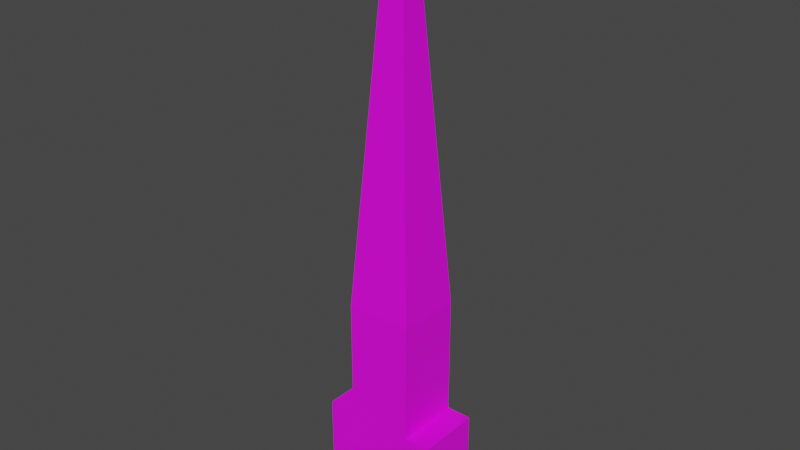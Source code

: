 # Source: ThrowingKnife.blend  (saved by Blender 3.3.6; exported with 4.5.12 LTS)
import bpy
from mathutils import Matrix  # noqa: F401  (used for matrix-valued properties, if any)

bpy.ops.wm.read_factory_settings(use_empty=True)
scene = bpy.context.scene
scene.name = 'Scene'

# ---- collections
col_collection = bpy.data.collections.new('Collection'); scene.collection.children.link(col_collection)

# ---- images (referenced by path relative to the original .blend; pixels are not part of the script)
import os
ASSET_DIR = os.environ.get("B2B_ASSET_DIR", "")  # directory of the original .blend (textures are referenced by path, not embedded)
HERE = os.path.dirname(os.path.abspath(__file__))  # packed textures are extracted next to this script under _unpacked/

def load_image(name, relpath, width, height, colorspace="sRGB"):
    """Load a texture the original file referenced (path relative to the .blend, or extracted next to this script)."""
    p = next((c for c in (os.path.join(HERE, relpath), os.path.join(ASSET_DIR, relpath)) if relpath and os.path.exists(c)), "")
    if p:
        img = bpy.data.images.load(p, check_existing=True)
        img.name = name
    else:  # same state as the original file: an image datablock whose file is absent (Cycles renders it pink)
        img = bpy.data.images.new(name, width, height)
        img.source = "FILE"
        img.filepath = "//" + (relpath or name)
    img.colorspace_settings.name = colorspace
    return img
img_throwing_knife_texture = load_image('Throwing Knife Texture', 'textures/Throwing Knife Texture.png', 1024, 1024, 'sRGB')

# ---- materials (node trees are filled in below, after node groups)
mat_thrown_knife_material = bpy.data.materials.new('Thrown Knife Material')
mat_thrown_knife_material.alpha_threshold = 0.0
mat_thrown_knife_material.use_transparent_shadow = False
mat_thrown_knife_material.roughness = 0.5
mat_thrown_knife_material.line_color = (0.0, 0.0, 0.0, 1.0)

# ---- material node trees
mat_thrown_knife_material.use_nodes = True; mat_thrown_knife_material.node_tree.nodes.clear()
_N = mat_thrown_knife_material.node_tree.nodes; _L = mat_thrown_knife_material.node_tree.links
n0 = _N.new('ShaderNodeOutputMaterial'); n0.name = 'Material Output'; n0.location = (300, 300)
n1 = _N.new('ShaderNodeBsdfPrincipled'); n1.name = 'Principled BSDF'; n1.location = (10, 300)
n1.distribution = 'GGX'
n1.subsurface_method = 'RANDOM_WALK_SKIN'
n1.inputs[3].default_value = 1.45
n1.inputs[27].default_value = (0.0, 0.0, 0.0, 1.0)
n1.inputs[28].default_value = 1.0
n2 = _N.new('ShaderNodeTexImage'); n2.name = 'Image Texture'; n2.location = (-280, 280)
n2.image = img_throwing_knife_texture
_L.new(n1.outputs[0], n0.inputs[0])
_L.new(n2.outputs[0], n1.inputs[0])
n0.is_active_output = True

# ---- world
world_world = bpy.data.worlds.new('World'); scene.world = world_world
world_world.use_nodes = True; world_world.node_tree.nodes.clear()
_N = world_world.node_tree.nodes; _L = world_world.node_tree.links
n0 = _N.new('ShaderNodeOutputWorld'); n0.name = 'World Output'; n0.location = (300, 300)
n1 = _N.new('ShaderNodeBackground'); n1.name = 'Background'; n1.location = (10, 300)
n1.inputs[0].default_value = (0.05088, 0.05088, 0.05088, 1.0)
_L.new(n1.outputs[0], n0.inputs[0])
n0.is_active_output = True
world_world.color = (0.05088, 0.05088, 0.05088)
world_world.use_sun_shadow = False
world_world.sun_shadow_jitter_overblur = 0.0

# ---- meshes
me_cube = bpy.data.meshes.new('Cube')
me_cube.from_pydata([(0.1969, -0.2278, 0.293), (0.1969, -0.07149, 0.293), (0.1969, -0.2278, 0.005112), (0.1969, -0.07149, 0.005112), (0.04058, -0.2278, 0.293), (0.04058, -0.07149, 0.293), (0.04058, -0.2278, 0.005112), (0.04058, -0.07149, 0.005112), (0.1341, -0.1343, 1.197), (0.1033, -0.1343, 1.197), (0.1341, -0.165, 1.197), (0.1033, -0.165, 1.197), (0.04058, -0.07149, -0.08918), (0.04058, -0.2278, -0.08918), (0.1969, -0.2278, -0.08918), (0.1969, -0.07149, -0.08918), (0.1969, -0.2278, 0.005112), (0.1969, -0.07149, 0.005112), (0.1969, -0.2278, -0.08918), (0.1969, -0.07149, -0.08918), (-0.02653, -0.07149, 0.005112), (-0.02653, -0.2278, 0.005112), (-0.02653, -0.07149, -0.08918), (-0.02653, -0.2278, -0.08918), (0.04058, -0.07149, -0.1814), (0.04058, -0.2278, -0.1814), (-0.02653, -0.07149, -0.1814), (-0.02653, -0.2278, -0.1814), (0.04058, -0.07149, -0.2223), (0.04058, -0.2278, -0.2223), (-0.02653, -0.07149, -0.2223), (-0.02653, -0.2278, -0.2223), (0.1992, -0.07149, -0.1814), (0.1992, -0.2278, -0.1814), (0.1992, -0.07149, -0.2223), (0.1992, -0.2278, -0.2223), (0.2576, -0.07149, -0.1814), (0.2576, -0.2278, -0.1814), (0.2576, -0.07149, -0.2223), (0.2576, -0.2278, -0.2223), (0.2576, -0.07149, -0.1814), (0.2576, -0.2278, -0.1814), (0.2576, -0.07149, -0.2223), (0.2576, -0.2278, -0.2223), (0.1992, -0.07149, -0.1814), (0.1992, -0.2278, -0.1814), (0.2576, -0.07149, -0.1814), (0.2576, -0.2278, -0.1814), (0.2577, -0.2278, 0.005112), (0.2577, -0.07149, 0.005112), (0.2577, -0.2278, -0.08918), (0.2577, -0.07149, -0.08918), (0.1992, -0.07149, -0.08889), (0.1992, -0.2278, -0.08889), (0.2576, -0.07149, -0.08889), (0.2576, -0.2278, -0.08889)], [], [(0, 4, 6, 2), (7, 3, 15, 12), (7, 6, 4, 5), (5, 1, 3, 7), (1, 0, 2, 3), (5, 4, 11, 9), (9, 11, 10, 8), (1, 5, 9, 8), (4, 0, 10, 11), (0, 1, 8, 10), (15, 14, 13, 12), (2, 6, 13, 14), (3, 2, 16, 17), (13, 6, 21, 23), (16, 18, 50, 48), (15, 3, 17, 19), (2, 14, 18, 16), (14, 15, 19, 18), (21, 20, 22, 23), (23, 22, 26, 27), (6, 7, 20, 21), (7, 12, 22, 20), (25, 27, 31, 29), (12, 13, 25, 24), (22, 12, 24, 26), (13, 23, 27, 25), (28, 29, 31, 30), (29, 28, 34, 35), (26, 24, 28, 30), (27, 26, 30, 31), (33, 35, 39, 37), (25, 29, 35, 33), (24, 25, 33, 32), (28, 24, 32, 34), (38, 36, 40, 42), (37, 36, 46, 47), (34, 32, 36, 38), (35, 34, 38, 39), (40, 41, 43, 42), (39, 38, 42, 43), (37, 39, 43, 41), (36, 37, 41, 40), (45, 47, 55, 53), (33, 37, 47, 45), (32, 33, 45, 44), (36, 32, 44, 46), (49, 48, 50, 51), (18, 19, 51, 50), (19, 17, 49, 51), (17, 16, 48, 49), (52, 53, 55, 54), (44, 45, 53, 52), (46, 44, 52, 54), (47, 46, 54, 55)])
_uv = me_cube.uv_layers.new(name='UVMap')
_uv.uv.foreach_set('vector', [0.04281, 0.637, 0.1529, 0.637, 0.1529, 0.8398, 0.04281, 0.8398, 0.2474, 0.8398, 0.3575, 0.8398, 0.3575, 0.9062, 0.2474, 0.9062, 0.6205, 0.84, 0.5104, 0.84, 0.5104, 0.6372, 0.6205, 0.6372, 0.2474, 0.637, 0.3575, 0.637, 0.3575, 0.8398, 0.2474, 0.8398, 0.4004, 0.6372, 0.5104, 0.6372, 0.5104, 0.84, 0.4004, 0.84, 0.6205, 0.6372, 0.5104, 0.6372, 0.5547, 0.0, 0.5763, 0.0, 0.7523, 0.5504, 0.7523, 0.5721, 0.7306, 0.5721, 0.7306, 0.5504, 0.3575, 0.637, 0.2474, 0.637, 0.2917, 0.0, 0.3133, 0.0, 0.1529, 0.637, 0.04281, 0.637, 0.08703, 0.0, 0.1087, 0.0, 0.5104, 0.6372, 0.4004, 0.6372, 0.4446, 0.0, 0.4662, 0.0, 0.7306, 0.4721, 0.7306, 0.5822, 0.6205, 0.5822, 0.6205, 0.4721, 0.04281, 0.8398, 0.1529, 0.8398, 0.1529, 0.9062, 0.04281, 0.9062, 0.6205, 0.3604, 0.6205, 0.3604, 0.6205, 0.3604, 0.6205, 0.3604, 0.1529, 0.9062, 0.1529, 0.8398, 0.2002, 0.8398, 0.2002, 0.9062, 0.6634, 0.6923, 0.6634, 0.7587, 0.6205, 0.7587, 0.6205, 0.6923, 0.6205, 0.3604, 0.6205, 0.3604, 0.6205, 0.3604, 0.6205, 0.3604, 0.6205, 0.3604, 0.6205, 0.3604, 0.6205, 0.3604, 0.6205, 0.3604, 0.6205, 0.3604, 0.6205, 0.3604, 0.6205, 0.3604, 0.6205, 0.3604, 0.7306, 0.3604, 0.6205, 0.3604, 0.6205, 0.294, 0.7306, 0.294, 0.7306, 0.294, 0.6205, 0.294, 0.6205, 0.229, 0.7306, 0.229, 0.7306, 0.3303, 0.7306, 0.2202, 0.7779, 0.2202, 0.7779, 0.3303, 0.2474, 0.8398, 0.2474, 0.9062, 0.2002, 0.9062, 0.2002, 0.8398, 0.1529, 0.9712, 0.2002, 0.9712, 0.2002, 1.0, 0.1529, 1.0, 0.7956, 0.1101, 0.7956, 0.2202, 0.7306, 0.2202, 0.7306, 0.1101, 0.2002, 0.9062, 0.2474, 0.9062, 0.2474, 0.9712, 0.2002, 0.9712, 0.1529, 0.9062, 0.2002, 0.9062, 0.2002, 0.9712, 0.1529, 0.9712, 0.6205, 0.1529, 0.7306, 0.1529, 0.7306, 0.2002, 0.6205, 0.2002, 0.7306, 0.1529, 0.6205, 0.1529, 0.6205, 0.04119, 0.7306, 0.04119, 0.2002, 0.9712, 0.2474, 0.9712, 0.2474, 1.0, 0.2002, 1.0, 0.7306, 0.229, 0.6205, 0.229, 0.6205, 0.2002, 0.7306, 0.2002, 0.04119, 0.9712, 0.04119, 1.0, 0.0, 1.0, 0.0, 0.9712, 0.1529, 0.9712, 0.1529, 1.0, 0.04119, 1.0, 0.04119, 0.9712, 0.7306, 0.4721, 0.6205, 0.4721, 0.6205, 0.3604, 0.7306, 0.3604, 0.2474, 1.0, 0.2474, 0.9712, 0.3592, 0.9712, 0.3592, 1.0, 0.6205, 0.3604, 0.6205, 0.3604, 0.6205, 0.3604, 0.6205, 0.3604, 0.6205, 0.3604, 0.6205, 0.3604, 0.6205, 0.3604, 0.6205, 0.3604, 0.3592, 1.0, 0.3592, 0.9712, 0.4004, 0.9712, 0.4004, 1.0, 0.7306, 0.04119, 0.6205, 0.04119, 0.6205, 0.0, 0.7306, 0.0, 0.8023, 0.3303, 0.8023, 0.4404, 0.7735, 0.4404, 0.7735, 0.3303, 0.6205, 0.3604, 0.6205, 0.3604, 0.6205, 0.3604, 0.6205, 0.3604, 0.6205, 0.3604, 0.6205, 0.3604, 0.6205, 0.3604, 0.6205, 0.3604, 0.6205, 0.3604, 0.6205, 0.3604, 0.6205, 0.3604, 0.6205, 0.3604, 0.7475, 0.7574, 0.7063, 0.7574, 0.7063, 0.6923, 0.7475, 0.6923, 0.6205, 0.3604, 0.6205, 0.3604, 0.6205, 0.3604, 0.6205, 0.3604, 0.6205, 0.3604, 0.6205, 0.3604, 0.6205, 0.3604, 0.6205, 0.3604, 0.6205, 0.3604, 0.6205, 0.3604, 0.6205, 0.3604, 0.6205, 0.3604, 0.687, 0.5822, 0.687, 0.6923, 0.6205, 0.6923, 0.6205, 0.5822, 0.7306, 0.5504, 0.7306, 0.4404, 0.7735, 0.4404, 0.7735, 0.5504, 0.7063, 0.6923, 0.7063, 0.7587, 0.6634, 0.7587, 0.6634, 0.6923, 0.7735, 0.3303, 0.7735, 0.4404, 0.7306, 0.4404, 0.7306, 0.3303, 0.7933, 0.5822, 0.7933, 0.6923, 0.7521, 0.6923, 0.7521, 0.5822, 0.7521, 0.5822, 0.7521, 0.6923, 0.687, 0.6923, 0.687, 0.5822, 0.7475, 0.6923, 0.7887, 0.6923, 0.7887, 0.7574, 0.7475, 0.7574, 0.7306, 0.1101, 0.7306, 0.0, 0.7958, 0.0, 0.7958, 0.1101])
me_cube.materials.append(mat_thrown_knife_material)
me_cube.materials.append(None)
me_cube.use_mirror_vertex_groups = False
me_cube.use_paint_bone_selection = False
me_cube.use_paint_mask = True
me_cube.update()

# ---- objects
ob_cube = bpy.data.objects.new('Cube', me_cube)

# ---- transforms, parenting, visibility, modifiers, constraints
ob_cube.location = (0.0, 0.0, 0.0)
ob_cube.lock_rotations_4d = False
ob_cube.empty_display_type = 'ARROWS'
ob_cube.lineart.crease_threshold = 0.0

# ---- collection membership
col_collection.objects.link(ob_cube)

# ---- scene / render settings (as saved in the file)
scene.frame_start = 1; scene.frame_end = 250; scene.frame_set(1)
scene.render.engine = 'BLENDER_EEVEE_NEXT'
scene.cycles.sampling_pattern = 'TABULATED_SOBOL'
scene.cycles.use_light_tree = False
scene.view_settings.view_transform = 'Filmic'
bpy.context.view_layer.update()

# ---- added for rendering (the .blend has no active camera and no usable light): camera, sun
cam_auto = bpy.data.cameras.new('AutoCamera')
cam_auto.lens = 50.0
cam_auto.sensor_width = 36.0
cam_auto.clip_end = 1000.0
ob_auto_camera = bpy.data.objects.new('AutoCamera', cam_auto)
scene.collection.objects.link(ob_auto_camera)
ob_auto_camera.location = (1.4625, -1.76592, 1.56479)
ob_auto_camera.rotation_euler = (1.09748, -7.21219e-08, 0.694738)
scene.camera = ob_auto_camera
light_auto_sun = bpy.data.lights.new('AutoSun', 'SUN')
light_auto_sun.energy = 3.0
light_auto_sun.angle = 0.0523599
ob_auto_sun = bpy.data.objects.new('AutoSun', light_auto_sun)
scene.collection.objects.link(ob_auto_sun)
ob_auto_sun.rotation_euler = (0.872665, 0.174533, 0.523599)
bpy.context.view_layer.update()
